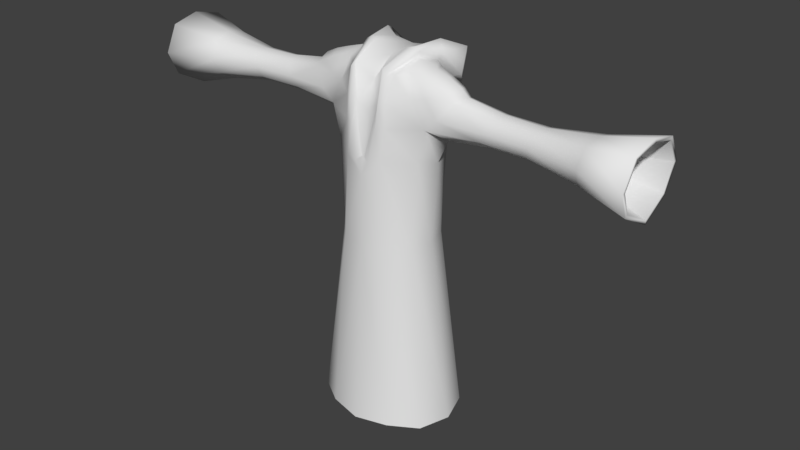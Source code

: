 # Source: mago01.blend  (saved by Blender 2.79.0; exported with 4.5.12 LTS)
import bpy
from mathutils import Matrix  # noqa: F401  (used for matrix-valued properties, if any)

bpy.ops.wm.read_factory_settings(use_empty=True)
scene = bpy.context.scene
scene.name = 'Scene'

# ---- collections
col_collection_1 = bpy.data.collections.new('Collection 1'); scene.collection.children.link(col_collection_1)

# ---- materials (node trees are filled in below, after node groups)
mat_material = bpy.data.materials.new('Material')
mat_material.alpha_threshold = 0.0
mat_material.use_transparent_shadow = False
mat_material.roughness = 0.5
mat_material.line_color = (0.0, 0.0, 0.0, 1.0)

# ---- material node trees

# ---- world
world_world = bpy.data.worlds.new('World'); scene.world = world_world
world_world.color = (0.05088, 0.05088, 0.05088)
world_world.use_sun_shadow = False
world_world.sun_shadow_jitter_overblur = 0.0
world_world.cycles.sampling_method = 'MANUAL'

# ---- meshes
me_cube = bpy.data.meshes.new('Cube')
me_cube.from_pydata([(0.2004, 0.1054, 0.01417), (0.2013, -0.1059, 0.01103), (0.1179, 0.0705, 1.182), (0.1096, -0.05782, 1.181), (0.2794, -0.001159, 1.127), (0.131, 0.07821, 1.1), (0.1303, -0.07821, 1.108), (0.2556, -0.00114, 1.149), (0.2582, -0.04318, 1.114), (0.0, 0.1913, 0.01103), (-2.98e-08, -0.1913, 0.01103), (0.0, 0.09498, 1.205), (0.0, -0.07974, 1.139), (0.0, 0.1307, 1.082), (0.0, -0.1071, 1.054), (0.2346, -2.98e-08, 0.01103), (0.2585, 0.04245, 1.111), (0.1076, -1.156e-07, 1.203), (0.2149, -1.116e-07, 1.169), (0.197, -0.04211, 1.157), (0.0, -7.522e-08, 1.198), (0.1365, 0.07138, 0.6364), (0.1907, 0.05876, 1.019), (0.1767, -0.06539, 1.021), (0.235, -0.04567, 1.137), (0.1867, 0.04211, 1.163), (0.0, -0.1187, 0.9856), (0.0, 0.1421, 1.033), (0.2107, 0.0002251, 0.9799), (0.2302, 0.0508, 1.132), (0.1643, -1.136e-07, 1.186), (0.1792, 0.06451, 1.11), (0.05855, 0.2474, 1.125), (0.1414, 0.05347, 1.175), (0.2164, -0.06731, 1.06), (0.2137, 0.06012, 1.064), (0.1442, -0.05347, 1.177), (0.1758, -0.06451, 1.115), (0.8505, 0.002416, 0.9291), (0.8506, -0.1272, 1.053), (0.8546, -0.08819, 1.13), (0.8567, -0.003271, 1.149), (0.8503, 0.1284, 1.05), (0.8546, 0.08436, 1.127), (0.8483, 0.09214, 0.9735), (0.8475, -0.09704, 0.9831), (0.1756, 0.0006016, 0.9014), (0.1524, 0.05966, 0.9172), (0.1485, -0.06609, 0.9137), (0.0, 0.1545, 0.9078), (0.09047, 0.1776, 0.00999), (0.1115, -0.1658, 0.01498), (0.1109, 0.07831, 1.186), (0.07865, -0.08309, 1.173), (0.09541, 0.1135, 1.109), (0.07097, -0.1171, 1.092), (0.156, 0.0004873, 0.6299), (0.09435, 0.004126, 1.209), (0.1015, 0.1274, 1.022), (0.0718, -0.12, 1.016), (0.06409, -0.1288, 0.9062), (0.09716, 0.1467, 0.9122), (0.1168, 0.2046, 1.162), (0.04908, 0.2034, 1.055), (0.04915, 0.1976, 1.117), (0.02375, 0.1259, 1.088), (0.05031, 0.1281, 1.082), (0.1115, 0.1908, 1.077), (0.07392, 0.177, 1.14), (0.02331, -0.1411, 0.9033), (0.0, -0.1318, 0.9189), (-4.254e-10, -0.1415, 0.8593), (0.06582, -0.105, 1.173), (0.04949, -0.1024, 1.19), (0.0, 0.206, 1.12), (0.0, 0.2044, 1.046), (0.1201, 0.08716, 1.198), (0.06922, 0.1011, 1.212), (0.04439, -0.1306, 1.005), (0.0219, -0.1241, 0.9973), (0.03733, -0.1116, 1.077), (0.05234, -0.1281, 1.085), (0.05952, -0.002548, 1.229), (0.101, 0.004698, 1.221), (0.09567, 0.1412, 1.161), (0.1506, 0.1376, 1.131), (0.006501, -0.1334, 0.9163), (0.03988, -0.1144, 1.079), (0.05227, -0.1029, 1.187), (0.02525, -0.1242, 0.9988), (0.07983, 0.002537, 1.233), (0.09983, 0.09921, 1.238), (0.1436, 0.1714, 1.206), (0.0, 0.2634, 1.12), (0.5173, -0.05666, 1.057), (0.5049, -0.04727, 1.025), (0.5164, 0.05355, 1.057), (0.5306, 0.03553, 1.093), (0.5091, 0.0426, 1.022), (0.5155, -7.765e-05, 0.9976), (0.5305, -0.0382, 1.095), (0.5373, -0.001838, 1.104), (0.8506, -0.141, 1.054), (0.855, -0.09663, 1.14), (0.8571, -0.003111, 1.161), (0.8503, 0.1424, 1.051), (0.855, 0.09252, 1.137), (0.848, 0.1016, 0.9642), (0.85, 0.002149, 0.9151), (0.8472, -0.1068, 0.9742), (0.569, -0.0001556, 1.024), (0.5691, -0.0338, 1.056), (0.5701, -0.02367, 1.076), (0.5706, -0.001632, 1.081), (0.569, 0.03253, 1.055), (0.5701, 0.02111, 1.075), (0.5685, 0.02313, 1.035), (0.5683, -0.02597, 1.038), (0.1355, -0.07395, 0.6341), (0.0, 0.1494, 0.6321), (0.0786, -0.1326, 0.6321), (0.08053, 0.1402, 0.6332), (0.0, -0.1434, 0.6156), (0.3676, -0.05401, 1.059), (0.3661, 0.04908, 1.06), (0.3644, -0.0001667, 0.9981), (0.3915, -0.03553, 1.098), (0.4036, -0.001531, 1.108), (0.345, -0.0491, 1.028), (0.3917, 0.0336, 1.096), (0.3529, 0.04374, 1.026), (0.6792, -0.06972, 1.005), (0.6942, 0.05775, 1.109), (0.6814, 0.06499, 0.9987), (0.6862, -0.08945, 1.055), (0.6857, 0.08845, 1.054), (0.6852, 0.0008099, 0.9657), (0.6941, -0.06107, 1.111), (0.6981, -0.002365, 1.125)], [], [(31, 33, 25, 29), (37, 34, 8, 24), (62, 67, 63, 32), (52, 76, 83, 57), (121, 50, 9, 119), (77, 84, 68, 64, 74, 11), (55, 53, 72, 81), (1, 118, 120, 51), (47, 21, 121, 61), (79, 80, 14, 26), (137, 134, 102, 103), (30, 36, 19, 18), (35, 31, 29, 16), (36, 37, 24, 19), (33, 30, 18, 25), (136, 133, 107, 108), (29, 25, 18, 7), (47, 22, 28, 46), (54, 58, 27, 66), (70, 79, 26), (46, 28, 23, 48), (16, 29, 7, 4), (4, 7, 24, 8), (7, 18, 19, 24), (134, 131, 109, 102), (2, 17, 30, 33), (3, 6, 37, 36), (22, 5, 31, 35), (17, 3, 36, 30), (135, 132, 106, 105), (6, 23, 34, 37), (5, 2, 33, 31), (40, 39, 111, 112), (131, 136, 108, 109), (133, 135, 105, 107), (138, 137, 103, 104), (132, 138, 104, 106), (56, 46, 48, 118), (60, 59, 78, 69), (21, 47, 46, 56), (58, 61, 49, 27), (22, 47, 61, 58), (118, 48, 60, 120), (48, 23, 59, 60), (5, 22, 58, 54), (2, 52, 57, 17), (71, 60, 69), (51, 120, 122, 10), (17, 57, 53, 3), (6, 3, 53, 55), (21, 0, 50, 121), (2, 5, 54, 52), (23, 6, 55, 59), (57, 83, 72, 53), (73, 82, 20, 12), (52, 54, 85, 76), (59, 55, 81, 78), (85, 54, 66, 67), (80, 73, 12, 14), (82, 77, 11, 20), (69, 86, 70, 71), (87, 88, 73, 80), (86, 89, 79, 70), (90, 91, 77, 82), (89, 87, 80, 79), (92, 62, 68, 84), (88, 90, 82, 73), (91, 92, 84, 77), (120, 60, 71, 122), (63, 65, 13, 75), (32, 63, 75, 93), (66, 27, 13, 65), (67, 66, 65, 63), (64, 32, 93, 74), (76, 85, 92, 91), (72, 83, 90, 88), (85, 67, 62, 92), (78, 81, 87, 89), (83, 76, 91, 90), (69, 78, 89, 86), (81, 72, 88, 87), (68, 62, 32, 64), (129, 127, 101, 97), (127, 126, 100, 101), (130, 124, 96, 98), (128, 125, 99, 95), (124, 129, 97, 96), (123, 128, 95, 94), (125, 130, 98, 99), (126, 123, 94, 100), (39, 40, 103, 102), (40, 41, 104, 103), (43, 42, 105, 106), (41, 43, 106, 104), (44, 38, 108, 107), (38, 45, 109, 108), (45, 39, 102, 109), (42, 44, 107, 105), (44, 42, 114, 116), (45, 38, 110, 117), (43, 41, 113, 115), (41, 40, 112, 113), (39, 45, 117, 111), (38, 44, 116, 110), (42, 43, 115, 114), (0, 21, 56, 15), (15, 56, 118, 1), (61, 121, 119, 49), (8, 34, 123, 126), (28, 22, 130, 125), (34, 23, 128, 123), (35, 16, 129, 124), (23, 28, 125, 128), (22, 35, 124, 130), (4, 8, 126, 127), (16, 4, 127, 129), (97, 101, 138, 132), (101, 100, 137, 138), (98, 96, 135, 133), (95, 99, 136, 131), (96, 97, 132, 135), (94, 95, 131, 134), (99, 98, 133, 136), (100, 94, 134, 137)])
me_cube.polygons.foreach_set('use_smooth', [True] * 124)
me_cube.materials.append(mat_material)
me_cube.use_remesh_preserve_volume = False
me_cube.use_remesh_preserve_attributes = False
me_cube.use_mirror_x = True
me_cube.update()

# ---- objects
ob_cube = bpy.data.objects.new('Cube', me_cube)

# ---- transforms, parenting, visibility, modifiers, constraints
ob_cube.location = (0.0, 0.0, 0.0)
ob_cube.lock_rotations_4d = False
ob_cube.empty_display_type = 'ARROWS'
ob_cube.lineart.crease_threshold = 0.0
ob_cube.use_mesh_mirror_x = True
_m = ob_cube.modifiers.new('Mirror', 'MIRROR')
_m.use_clip = True

# ---- collection membership
col_collection_1.objects.link(ob_cube)

# ---- scene / render settings (as saved in the file)
scene.frame_start = 1; scene.frame_end = 250; scene.frame_set(1)
scene.render.engine = 'BLENDER_EEVEE_NEXT'
scene.render.resolution_percentage = 50
scene.render.dither_intensity = 0.0
scene.cycles.use_denoising = False
scene.cycles.samples = 128
scene.cycles.sampling_pattern = 'TABULATED_SOBOL'
scene.cycles.use_adaptive_sampling = False
scene.cycles.use_light_tree = False
scene.cycles.blur_glossy = 0.0
scene.cycles.sample_clamp_indirect = 0.0
scene.view_settings.view_transform = 'Standard'
bpy.context.view_layer.update()

# ---- added for rendering (the .blend has no active camera and no usable light): camera, sun
cam_auto = bpy.data.cameras.new('AutoCamera')
cam_auto.lens = 50.0
cam_auto.sensor_width = 36.0
cam_auto.clip_end = 1000.0
ob_auto_camera = bpy.data.objects.new('AutoCamera', cam_auto)
scene.collection.objects.link(ob_auto_camera)
ob_auto_camera.location = (1.9957, -2.35881, 2.22037)
ob_auto_camera.rotation_euler = (1.09748, -7.21219e-08, 0.694738)
scene.camera = ob_auto_camera
light_auto_sun = bpy.data.lights.new('AutoSun', 'SUN')
light_auto_sun.energy = 3.0
light_auto_sun.angle = 0.0523599
ob_auto_sun = bpy.data.objects.new('AutoSun', light_auto_sun)
scene.collection.objects.link(ob_auto_sun)
ob_auto_sun.rotation_euler = (0.872665, 0.174533, 0.523599)
bpy.context.view_layer.update()

